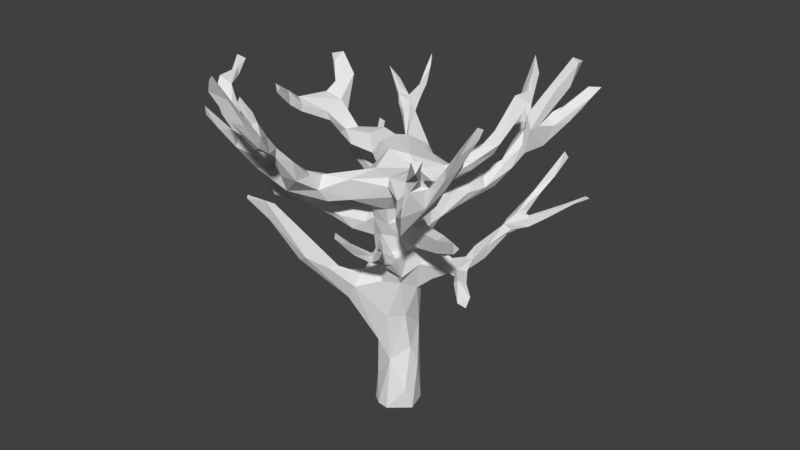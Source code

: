 # Source: Tree2.blend  (saved by Blender 2.78.0; exported with 4.5.12 LTS)
import bpy
from mathutils import Matrix  # noqa: F401  (used for matrix-valued properties, if any)

bpy.ops.wm.read_factory_settings(use_empty=True)
scene = bpy.context.scene
scene.name = 'Scene'

# ---- collections
col_collection_1 = bpy.data.collections.new('Collection 1'); scene.collection.children.link(col_collection_1)

# ---- materials (node trees are filled in below, after node groups)
mat_pien1 = bpy.data.materials.new('Pien1')
mat_pien1.alpha_threshold = 0.0
mat_pien1.use_transparent_shadow = False
mat_pien1.roughness = 0.5

# ---- material node trees

# ---- world
world_world = bpy.data.worlds.new('World'); scene.world = world_world
world_world.color = (0.05088, 0.05088, 0.05088)
world_world.use_sun_shadow = False
world_world.sun_shadow_jitter_overblur = 0.0
world_world.cycles.sampling_method = 'MANUAL'

# ---- meshes
me_cylinder = bpy.data.meshes.new('Cylinder')
me_cylinder.from_pydata([(-2.429, 7.426, -0.1754), (-2.06, 7.044, -0.7044), (0.8402, 6.842, -0.9805), (-2.778, 8.768, 1.342), (-2.436, 7.876, -0.6243), (-2.901, 8.06, 0.1209), (-2.622, 8.584, 1.444), (-2.765, 7.883, -0.8651), (-2.432, 7.709, -0.0625), (-2.186, 7.522, -0.4082), (-1.887, 7.251, -0.645), (-2.71, 7.822, 0.5596), (-2.377, 7.547, -0.8033), (-2.81, 7.726, 0.2287), (-2.682, 8.022, 0.5585), (-2.244, 7.076, -0.3607), (-2.94, 8.103, 0.6292), (-2.828, 8.349, 1.075), (-0.6878, 7.34, -0.6999), (0.2951, 7.284, -0.07253), (-2.542, 8.745, 1.428), (0.06943, 6.567, -0.8047), (0.5075, 6.756, -0.9365), (-2.714, 8.095, 0.9322), (-2.709, 8.499, 0.9797), (0.288, 8.402, -5.463), (0.5519, 7.981, -5.282), (0.2722, 8.076, -5.4), (0.3383, 7.633, -4.857), (1.047, 5.992, -3.368), (2.236, 8.06, -5.05), (1.691, 7.319, -4.123), (-0.2252, 7.323, 0.08729), (1.643, 7.23, -3.689), (2.055, 7.207, -4.511), (0.4957, 8.08, -5.046), (0.6985, 7.141, -4.715), (1.355, 7.518, -3.573), (1.598, 6.554, -4.017), (1.788, 7.537, -4.551), (0.8005, 7.359, -4.592), (0.8728, 6.146, -3.314), (0.9105, 5.597, -2.844), (1.21, 6.996, -3.684), (1.056, 6.153, -2.963), (1.525, 7.151, -3.492), (1.964, 7.429, -4.803), (2.383, 7.805, -4.95), (1.378, 6.887, -4.06), (1.818, 7.136, -4.133), (2.18, 7.444, -4.916), (1.609, 6.768, 2.03), (2.616, 7.971, 2.38), (1.231, 6.892, 1.512), (1.664, 6.546, 1.682), (1.806, 7.025, 1.497), (2.617, 7.302, 1.834), (1.897, 6.502, 2.036), (2.238, 7.338, 1.686), (2.647, 7.414, 2.265), (1.632, 7.117, 1.697), (2.155, 7.419, 2.401), (2.589, 7.663, 1.874), (2.741, 7.921, 2.252), (2.533, 7.907, 2.662), (3.065, 7.917, 2.115), (3.648, 8.725, 2.359), (4.225, 9.546, 2.577), (3.631, 9.112, 2.399), (3.739, 9.044, 2.52), (4.195, 9.699, 2.384), (3.152, 8.492, 2.229), (3.208, 8.278, 2.321), (4.176, 9.794, 2.573), (3.822, 9.25, 2.317), (-2.501, 7.504, 2.368), (-2.554, 7.914, 2.451), (-2.116, 7.182, 2.459), (0.7546, 7.338, -4.331), (0.9105, 6.401, -3.947), (-3.008, 8.153, 2.306), (-2.443, 7.422, 2.66), (1.081, 6.998, -3.91), (-2.595, 7.788, 2.648), (0.9017, 6.824, -3.781), (-3.669, 8.615, 2.518), (-3.446, 8.163, 2.542), (-3.781, 8.833, 1.617), (1.104, 6.897, -4.144), (1.281, 6.643, -3.5), (-2.031, 7.875, 2.875), (0.5221, 7.085, -4.562), (0.7738, 6.458, -3.834), (-1.759, 7.213, 2.716), (-1.975, 8.249, 3.287), (-2.083, 7.222, 2.785), (1.3, 6.398, -3.635), (-2.033, 9.21, 4.214), (-1.849, 7.737, 3.124), (-2.003, 8.563, 3.881), (-2.14, 8.143, 3.329), (-1.996, 7.993, 3.44), (-2.12, 8.651, 3.783), (-1.904, 8.479, 3.586), (-4.187, 8.994, 1.127), (-3.707, 8.638, 2.113), (-3.458, 8.821, 2.152), (-3.829, 8.963, 2.179), (-3.01, 8.207, 2.592), (-3.895, 8.987, 1.538), (-4.044, 9.075, 1.112), (-4.014, 8.915, 1.615), (-0.4834, 7.294, -0.9642), (0.918, 6.672, -0.2159), (-0.5517, 7.075, -0.9746), (1.052, 7.02, -1.042), (0.6537, 6.366, -0.2371), (-1.111, 7.4, -0.2338), (-1.983, 8.051, -2.445), (0.9729, 6.679, -1.078), (-0.07783, 7.04, -1.294), (-0.7225, 7.326, -0.1942), (0.2766, 6.247, -0.5872), (-0.7773, 7.028, -1.411), (-2.32, 8.04, -2.553), (0.1795, 7.086, -0.9108), (-0.2476, 6.7, -0.8477), (-2.391, 8.279, -2.506), (-0.3567, 6.948, -1.412), (-1.126, 7.62, -1.547), (-0.8824, 7.565, -1.481), (-1.096, 7.384, -1.864), (-1.493, 7.547, -1.875), (-1.575, 7.875, -1.899), (-1.639, 7.69, -2.148), (-1.342, 7.638, -2.18), (-0.962, 7.553, -1.838), (-1.684, 7.956, -2.127), (-1.193, 7.749, -1.9), (-1.418, 7.682, -1.719), (-1.47, 8.313, -3.1), (-1.179, 7.439, -1.564), (-1.323, 7.405, -1.865), (-1.62, 8.423, -3.363), (-1.639, 8.567, -3.363), (-1.153, 7.714, -2.256), (-1.405, 7.806, -2.121), (-1.314, 7.969, -2.746), (-1.342, 8.013, -2.483), (-1.508, 8.097, -2.928), (-1.444, 7.961, -2.621), (0.5807, 6.981, -4.148), (-1.521, 8.292, -2.963), (0.5313, 5.141, 1.679), (0.4852, 5.242, 1.381), (0.6857, 5.377, 1.793), (0.6356, 5.488, 1.843), (1.364, 6.052, 2.369), (1.098, 5.512, 2.036), (-1.162, 6.538, 1.942), (0.6051, 5.309, 1.383), (0.9064, 5.233, 1.67), (1.005, 5.56, 1.787), (1.236, 5.939, 2.211), (3.702, 6.185, -2.778), (3.118, 5.801, -2.411), (3.453, 5.946, -2.624), (3.324, 5.853, -2.652), (2.967, 5.528, -2.413), (1.023, 5.669, 1.973), (2.911, 5.51, -2.284), (1.339, 5.866, 2.153), (2.485, 5.508, -2.156), (1.34, 6.027, 2.185), (2.31, 5.46, -2.284), (3.76, 6.108, -2.862), (3.161, 5.864, -2.538), (2.539, 5.237, -2.064), (2.184, 5.527, -2.029), (2.119, 5.07, -1.904), (1.94, 5.308, -1.964), (2.48, 5.231, -2.193), (1.476, 6.341, 2.426), (-0.7761, 7.098, 1.872), (-0.2568, 6.995, 1.498), (-1.323, 6.746, 2.538), (-0.7618, 6.571, 1.251), (2.014, 5.47, -2.182), (2.046, 5.196, -2.157), (1.895, 4.328, 0.1513), (1.805, 4.354, -0.519), (1.993, 4.455, 0.1353), (-1.003, 7.247, 2.187), (2.074, 4.174, 0.1307), (2.177, 4.367, 0.01247), (2.363, 4.166, 0.6156), (1.59, 4.403, -0.3567), (1.952, 4.102, -0.2321), (1.171, 4.411, -0.4926), (1.377, 4.411, -1.032), (1.538, 4.144, -0.8111), (-0.8018, 7.194, 2.281), (1.509, 4.166, -0.3795), (-1.023, 7.372, 2.985), (2.698, 6.398, -2.936), (2.537, 6.015, -2.553), (2.374, 6.031, -2.46), (2.377, 5.834, -2.638), (2.487, 5.458, -2.037), (2.44, 5.386, -2.217), (2.032, 4.943, -1.916), (2.464, 6.266, -2.82), (1.727, 4.627, -1.716), (1.76, 4.921, -1.811), (1.431, 4.622, -1.346), (1.982, 5.238, -1.791), (-1.594, 6.894, 2.399), (1.724, 4.344, -1.352), (2.536, 4.277, 0.3346), (-1.186, 7.461, 2.639), (1.164, 4.408, -0.7534), (2.507, 4.016, 0.4652), (1.271, 4.17, -0.8749), (1.508, 4.207, -1.319), (1.803, 4.732, -1.387), (0.9476, 4.641, -0.5696), (0.4427, 4.393, -0.5521), (1.189, 4.044, -0.595), (1.122, 4.237, -0.3917), (0.6014, 4.223, 0.6009), (1.636, 4.439, -0.955), (-0.7109, 7.783, 2.877), (0.6456, 4.913, -0.06299), (0.5857, 3.649, -0.04586), (0.7633, 4.438, 0.08023), (0.707, 4.298, -0.6869), (1.48, 5.387, 0.4264), (0.2598, 4.395, -0.6822), (0.6064, -0.002997, 0.1438), (-0.6106, 0.001943, -0.03406), (-0.4726, -0.0009202, 0.3957), (0.09146, 0.004511, 0.6058), (-0.23, 0.01005, 0.5635), (-0.2327, 2.034, 0.5413), (-4.215, 9.173, 1.232), (0.4926, 0.5987, 0.3128), (0.751, 5.698, -1.903), (0.8621, 3.889, -0.2978), (-0.6934, 3.167, 0.5797), (0.4734, 3.745, -0.3651), (0.4146, 5.253, 0.4738), (-1.064, 7.411, -0.7438), (-0.7941, 8.014, 3.336), (0.003793, 3.422, -0.5848), (-0.9554, 6.945, -0.1298), (0.6761, 5.538, -2.738), (-1.761, 5.313, -0.9507), (-2.116, 5.419, -1.56), (-2.394, 7.257, -0.5296), (-1.005, 8.101, 3.335), (-0.7575, 7.246, 2.773), (0.6505, 5.082, 1.402), (0.3317, 5.566, -1.881), (1.924, 8.177, -3.896), (-2.797, 8.054, -0.4676), (-1.291, 5.079, -0.5023), (-1.799, 6.811, -0.5506), (1.787, 8.469, -2.529), (0.4958, 4.789, -0.4564), (0.5774, 5.918, 2.402), (2.127, 8.667, -2.48), (-1.621, 5.297, -0.9943), (-0.4364, 9.928, 4.923), (-0.8276, 7.085, -0.7111), (2.442, 8.008, -5.352), (-2.303, 5.814, -1.701), (-1.897, 5.002, -1.19), (-2.279, 6.152, -1.658), (0.7406, 6.022, -2.255), (0.4586, 5.397, -1.93), (-1.305, 4.888, -0.7477), (-0.7739, 8.619, 3.587), (-1.609, 7.028, -0.05774), (-1.06, 9.606, 4.042), (-0.8156, 6.853, -0.4799), (-0.9655, 8.915, 3.663), (0.6913, 6.078, -2.617), (0.9008, 5.7, -2.44), (-2.239, 6.859, -2.116), (0.3947, 5.116, -0.8118), (-2.036, 5.664, -1.36), (-2.067, 5.347, -1.224), (2.047, 8.963, -4.47), (-0.9933, 9.18, 3.759), (-1.699, 5.149, -1.204), (-0.2379, 3.663, -0.5423), (-0.5726, 10.5, 5.179), (0.3943, 5.933, -2.031), (0.5704, 6.883, 1.07), (0.8825, 4.002, -0.69), (-1.67, 7.384, 2.446), (-1.169, 9.284, 3.846), (0.6619, 5.171, 1.794), (1.931, 8.058, -4.241), (-0.5261, 0.009117, -0.3296), (-0.08296, 5.646, -0.9013), (-0.5443, 4.976, -0.4357), (1.333, 6.747, -1.215), (-0.6507, 9.961, 4.947), (-0.5893, 8.52, 4.134), (-0.9737, 8.612, 3.718), (-0.9536, 8.123, 3.13), (-3.34, 8.75, -1.277), (1.419, 7.302, -1.401), (2.094, 8.303, -2.475), (1.024, 6.506, -0.7956), (1.62, 7.711, -1.761), (0.9338, 6.954, -0.6611), (1.433, 7.019, -1.192), (1.597, 7.075, -1.767), (1.834, 8.525, -2.234), (1.983, 8.305, -2.584), (-0.9527, 8.925, 3.84), (1.329, 7.001, -1.646), (1.761, 7.372, -1.78), (0.5907, 4.958, 1.45), (1.103, 6.709, -0.6012), (-0.7941, 8.243, 3.302), (-0.4608, 10.48, 5.349), (2.282, 8.886, -4.366), (0.5089, 6.437, -0.5901), (-0.6834, 8.838, 4.09), (-0.3025, 6.405, 1.408), (-0.6097, 6.897, 0.1277), (-0.373, 8.631, 4.196), (-1.103, 6.837, 1.803), (-0.5414, 9.36, 4.785), (0.5348, 7.085, 0.9739), (-0.621, 6.44, 1.878), (2.813, 6.801, -3.309), (-0.5461, 8.317, 3.746), (-0.687, 6.801, 2.122), (-1.524, 7.093, 2.229), (1.571, 6.594, 1.353), (-0.351, 9.315, 4.603), (-0.05216, 7.1, 0.777), (-2.289, 6.991, -1.965), (-1.983, 9.027, 4.237), (-0.8486, 6.921, 1.435), (-0.6267, 10.17, 5.256), (1.228, 5.304, 0.6793), (-1.152, 9.409, 4.074), (-0.4966, 6.8, 0.6419), (-0.4889, 9.449, 4.497), (-3.666, 8.337, 2.348), (-0.147, 5.998, 0.7362), (-0.7902, 6.334, 1.7), (-0.4581, 8.834, 4.05), (-0.6161, 9.343, 4.581), (-2.852, 6.165, 1.651), (-2.323, 5.684, 1.226), (1.097, 5.742, 0.6046), (1.265, 5.653, 0.3025), (-1.812, 5.829, 0.9932), (-2.272, 5.911, 1.065), (-2.007, 5.988, 1.229), (-2.417, 5.943, 1.453), (-1.879, 5.654, 1.068), (-2.762, 5.857, 1.586), (-1.798, 5.872, 1.288), (-2.952, 5.947, 1.53), (0.7649, 5.057, 0.08954), (-2.576, 6.265, -1.06), (1.566, 5.32, 0.6561), (0.2591, 6.075, 0.7448), (-1.195, 5.8, 0.9348), (-1.666, 6.009, 1.362), (-1.31, 5.522, 1.033), (-1.951, 6.269, 1.937), (-1.929, 5.971, 1.736), (-1.68, 5.835, 1.407), (-0.5159, 4.563, 0.2822), (-1.165, 5.721, 0.7744), (0.7849, 5.041, 0.3829), (0.7329, 6.016, 0.1038), (0.4445, 4.741, 0.666), (-1.269, 5.526, 0.8414), (0.2409, 4.796, 0.5446), (0.2182, 5.623, 0.6527), (-1.069, 5.592, 1.009), (-1.443, 5.82, 1.231), (-1.887, 6.374, 1.69), (0.6344, 6.32, 3.018), (-3.026, 8.663, -1.027), (0.56, 5.761, -0.1823), (2.784, 5.975, 1.385), (0.674, 7.084, 0.1215), (1.643, 8.025, -4.014), (-0.4378, 5.02, 0.4281), (1.215, 5.847, 0.4075), (0.6992, 6.239, 0.208), (2.202, 5.679, 0.8553), (1.552, 7.359, -3.874), (-2.007, 7.257, -0.301), (2.9, 8.863, 3.07), (-3.119, 8.469, -1.41), (-3.06, 8.71, -1.504), (0.1294, 4.488, -0.8173), (3.023, 8.846, 2.833), (-0.6281, 4.953, 0.2336), (-2.877, 8.157, 0.489), (-2.632, 6.362, -1.295), (-0.5109, 5.972, 0.4912), (0.5986, 4.833, 0.3246), (-0.5578, 5.344, -0.2848), (-0.8352, 5.217, 0.7983), (0.1216, 5.718, -1.079), (-0.8335, 5.215, 0.2684), (-2.608, 8.334, -1.32), (-0.6076, 4.399, 0.05088), (3.056, 8.653, 3.116), (-0.5221, 5.279, -0.4591), (-0.4318, 6.258, 0.7697), (2.772, 6.25, 1.377), (2.832, 8.311, 2.728), (-2.987, 8.857, -1.343), (2.224, 8.859, -4.665), (-0.74, 5.732, 0.7515), (-2.791, 8.232, -0.8059), (2.065, 5.859, 0.7542), (-0.6287, 5.389, -0.03424), (-0.8528, 4.993, -0.5472), (-2.147, 6.307, 1.922), (0.9749, 7.235, 0.4554), (2.497, 8.462, 2.62), (1.638, 8.069, -3.836), (1.159, 6.994, 0.4082), (-0.4915, 5.478, 0.6767), (0.3594, 5.76, -0.4666), (-0.7929, 4.683, -0.3835), (-0.261, 5.648, 0.6259), (0.5903, 5.354, -1.746), (1.472, 7.231, 1.15), (0.4609, 4.812, 1.186), (0.5933, 5.601, 2.342), (-0.5028, 3.144, -0.2858), (2.043, 5.948, 1.06), (-0.04791, 5.228, 0.5811), (2.8, 6.036, 1.188), (1.02, 6.555, 0.7562), (-0.08632, 4.865, -0.8783), (-0.1844, -0.002907, -0.5798), (-0.58, 4.495, -0.2955), (0.5655, 6.397, 2.902), (1.429, 7.404, -1.791), (1.462, 6.981, 0.9048), (2.208, 5.562, 0.977), (3.567, 8.63, 2.199), (1.199, 6.085, -3.221), (0.5286, 5.404, 1.803), (0.4272, 5.172, -1.179), (0.6627, 5.934, 2.533), (0.6139, 6.113, 0.4069), (0.7257, 5.857, 0.4915), (-0.5822, 5.698, -0.2665), (2.768, 6.992, -3.192), (0.6585, 4.808, 1.044), (3.126, 8.378, 2.024), (2.143, 8.237, -4.269), (2.267, 7.207, 2.628), (0.951, 6.286, -3.09), (-0.806, 5.206, 0.0106), (2.036, 6.583, 2.358), (0.5636, 5.882, -1.644), (-1.61, 5.979, 1.558), (1.626, 6.566, 2.01), (-0.6972, 5.807, 0.3319), (0.2398, 4.967, -1.177), (-1.175, 5.378, -0.527), (2.467, 8.149, 2.709), (1.285, 6.523, -4.041), (0.6938, 6.609, 0.9311), (0.6001, 4.792, 0.7437), (2.722, 8.629, 2.537), (-0.6091, 4.048, 0.6073), (-0.5857, 6.164, 0.1264), (2.026, 5.589, 1.031), (-1.01, 5.198, 0.6499), (2.149, 6.03, 0.8889), (-0.6123, 6.566, -0.1574), (-0.3119, 6.366, -0.5044), (-0.4713, 6.216, -0.3488), (-0.9218, 5.242, -0.5331), (-0.2824, 5.588, -0.8254), (0.06182, 5.923, -0.641), (-1.019, 6.039, -0.7436), (-1.074, 5.579, -0.7984), (-0.7455, 5.958, -0.4578), (-2.085, 5.824, -1.56), (-2.556, 6.545, -1.163), (-0.4934, 6.083, -0.5492), (-0.7351, 5.815, -0.7811), (-1.725, 6.281, -0.7436), (0.2936, 5.584, -0.9715), (-2.015, 6.366, -1.052), (-1.939, 6.088, -0.8089), (-1.24, 5.79, -0.573), (-1.539, 5.842, -0.825), (-2.01, 6.014, -1.039), (-0.3178, 5.257, -0.6725), (-1.141, 5.825, -0.8655), (-1.353, 4.676, 1.973), (-0.5406, 3.757, 1.088), (-1.95, 6.318, 2.655), (-2.029, 5.876, 2.363), (-1.579, 5.65, 2.106), (-1.603, 4.55, 1.952), (-1.726, 4.719, 1.846), (-1.024, 4.111, 1.156), (-1.878, 6.194, 2.438), (-1.58, 5.081, 1.701), (-0.7837, 3.338, 1.056), (-0.7407, 3.229, 0.8044), (0.2337, 0.006851, -0.5521), (-0.8905, 4.33, 1.29), (-2.458, 6.376, 2.765), (0.4522, 1.826, 0.05377), (0.3403, 2.338, -0.4393), (0.02255, 1.829, -0.5738), (-0.3695, 1.966, -0.434), (0.03978, 3.971, 0.707), (-0.492, 1.525, 0.1799), (0.4309, 3.935, 0.4416), (0.09355, 2.838, 0.5325), (-2.027, 5.75, 2.507), (-0.4728, 0.7784, 0.291), (-0.5046, 4.085, 0.8768), (-2.358, 6.362, 2.888), (-0.9372, 4.351, 1.577), (0.3767, 2.828, 0.1737), (0.5428, 1.32, -0.1509), (0.4407, -0.0001307, -0.4156), (0.3617, 4.509, 0.7096), (0.0467, 1.444, 0.411), (-0.2728, 4.455, 0.5246)], [], [(130, 114, 112), (21, 126, 128), (136, 120, 128), (345, 396, 32), (396, 337, 433), (125, 19, 317), (21, 128, 22), (19, 396, 317), (112, 19, 125), (119, 22, 2), (18, 19, 112), (125, 2, 22), (345, 32, 352), (251, 18, 273), (333, 32, 121), (396, 345, 337), (433, 113, 396), (125, 120, 112), (113, 436, 116), (2, 125, 317), (136, 130, 112), (32, 18, 121), (433, 436, 113), (18, 112, 273), (112, 114, 273), (113, 326, 396), (18, 32, 19), (25, 35, 26), (27, 91, 28), (151, 35, 28), (36, 27, 26), (35, 78, 40), (40, 26, 35), (79, 36, 480), (92, 91, 79), (19, 32, 396), (28, 35, 25), (151, 78, 35), (36, 40, 88), (91, 92, 151), (36, 79, 91), (88, 40, 78), (461, 444, 155), (439, 452, 280), (154, 385, 443), (453, 444, 392), (440, 398, 447), (453, 461, 269), (26, 40, 36), (151, 28, 91), (409, 381, 398), (447, 388, 440), (280, 431, 439), (306, 431, 492), (88, 82, 48), (88, 48, 480), (392, 461, 453), (450, 452, 306), (269, 156, 459), (92, 41, 84), (444, 302, 155), (271, 290, 256), (256, 291, 265), (151, 92, 84), (276, 291, 257), (84, 470, 43), (498, 290, 294), (269, 459, 444), (276, 265, 291), (480, 36, 88), (431, 280, 294), (79, 41, 92), (79, 480, 29), (288, 257, 275), (294, 280, 276), (385, 154, 482), (498, 294, 257), (421, 306, 414), (409, 265, 419), (41, 79, 29), (419, 280, 452), (290, 291, 256), (439, 306, 452), (306, 421, 509), (151, 84, 78), (288, 277, 346), (78, 84, 82), (89, 43, 470), (294, 276, 257), (498, 288, 346), (290, 271, 294), (155, 269, 461), (431, 306, 439), (398, 440, 437), (96, 29, 480), (470, 84, 41), (25, 26, 27), (461, 392, 444), (346, 277, 498), (91, 27, 36), (294, 271, 492), (84, 43, 82), (82, 43, 48), (291, 275, 257), (96, 38, 45), (28, 25, 27), (271, 478, 492), (78, 82, 88), (458, 29, 96), (48, 38, 480), (257, 288, 498), (275, 277, 288), (269, 155, 156), (167, 175, 166), (291, 277, 275), (277, 291, 290), (419, 265, 280), (453, 269, 444), (265, 276, 280), (164, 166, 175), (167, 176, 175), (492, 414, 306), (265, 409, 471), (164, 165, 166), (61, 469, 479), (165, 164, 176), (253, 295, 237), (1, 251, 266), (170, 168, 167), (424, 479, 64), (450, 306, 509), (450, 509, 262), (121, 117, 254), (254, 333, 121), (176, 167, 168), (479, 420, 404), (166, 170, 167), (442, 436, 433), (64, 479, 469), (408, 424, 483), (503, 438, 289), (164, 175, 176), (295, 529, 445), (318, 307, 319), (449, 455, 343), (33, 468, 263), (278, 473, 246), (168, 170, 181), (176, 168, 209), (535, 239, 240), (172, 208, 165), (166, 165, 170), (177, 170, 208), (262, 509, 305), (181, 209, 168), (165, 208, 170), (170, 177, 181), (338, 332, 341), (329, 426, 292), (343, 481, 449), (176, 172, 165), (305, 297, 262), (503, 289, 460), (397, 292, 426), (176, 209, 172), (320, 314, 270), (263, 329, 435), (303, 426, 468), (209, 174, 172), (472, 469, 475), (481, 462, 449), (208, 215, 177), (177, 215, 179), (208, 178, 215), (466, 482, 160), (174, 178, 172), (303, 402, 397), (287, 441, 42), (460, 289, 407), (239, 238, 240), (278, 297, 473), (434, 404, 483), (37, 89, 45), (338, 356, 332), (62, 51, 61), (404, 434, 479), (42, 441, 279), (174, 181, 188), (413, 387, 385), (473, 297, 416), (215, 178, 180), (317, 326, 318), (254, 266, 284), (188, 181, 210), (292, 435, 329), (255, 262, 297), (119, 323, 307), (210, 181, 179), (287, 278, 246), (483, 52, 434), (174, 209, 181), (179, 181, 177), (298, 337, 184), (251, 273, 266), (41, 255, 297), (180, 187, 213), (187, 188, 213), (246, 473, 460), (332, 186, 422), (420, 479, 424), (183, 352, 348), (435, 37, 263), (224, 210, 179), (503, 473, 416), (477, 279, 441), (184, 341, 332), (387, 413, 250), (286, 297, 278), (297, 305, 416), (115, 318, 313), (374, 481, 332), (117, 282, 254), (406, 312, 425), (472, 59, 469), (451, 238, 239), (183, 345, 352), (324, 319, 314), (239, 304, 451), (206, 187, 178), (407, 237, 295), (172, 178, 208), (32, 333, 352), (287, 246, 441), (441, 460, 477), (188, 210, 213), (207, 188, 187), (295, 450, 407), (261, 325, 466), (407, 477, 460), (468, 426, 329), (180, 178, 187), (451, 528, 523), (224, 179, 215), (267, 454, 320), (270, 321, 267), (440, 355, 412), (445, 452, 295), (191, 189, 195), (221, 193, 194), (191, 195, 218), (262, 477, 450), (321, 270, 314), (442, 337, 53), (246, 460, 441), (434, 61, 479), (318, 324, 313), (282, 15, 266), (115, 313, 454), (318, 319, 324), (319, 307, 323), (316, 313, 324), (454, 119, 115), (320, 324, 314), (319, 267, 321), (454, 323, 119), (267, 320, 270), (324, 320, 316), (316, 320, 454), (323, 267, 319), (323, 454, 267), (314, 319, 321), (279, 477, 262), (442, 455, 436), (221, 194, 218), (316, 454, 313), (458, 287, 42), (218, 194, 191), (186, 352, 422), (191, 190, 196), (292, 397, 435), (419, 445, 248), (255, 279, 262), (255, 42, 279), (477, 407, 450), (195, 189, 193), (482, 413, 385), (289, 237, 407), (189, 202, 197), (160, 482, 154), (397, 426, 303), (483, 404, 408), (332, 298, 184), (194, 193, 197), (200, 197, 202), (191, 194, 190), (406, 418, 405), (418, 406, 425), (12, 418, 4), (406, 405, 312), (418, 425, 428), (7, 312, 405), (393, 425, 312), (428, 425, 393), (428, 312, 7), (286, 278, 287), (337, 345, 184), (220, 196, 199), (190, 230, 196), (452, 450, 295), (374, 332, 355), (198, 202, 196), (420, 408, 404), (298, 481, 53), (189, 196, 202), (449, 436, 455), (194, 197, 190), (254, 282, 266), (197, 200, 190), (193, 221, 195), (356, 186, 332), (442, 433, 337), (45, 263, 37), (196, 189, 191), (202, 227, 200), (37, 43, 89), (227, 222, 200), (202, 228, 227), (196, 230, 199), (462, 481, 374), (217, 230, 200), (332, 481, 298), (460, 473, 503), (403, 282, 117), (197, 193, 189), (298, 53, 337), (220, 198, 196), (238, 245, 241), (541, 540, 238), (200, 230, 190), (241, 240, 238), (241, 242, 240), (220, 225, 198), (523, 541, 451), (451, 541, 238), (202, 198, 228), (200, 223, 217), (220, 199, 222), (230, 215, 214), (10, 251, 1), (16, 13, 11), (428, 393, 312), (403, 9, 8), (403, 251, 10), (251, 403, 117), (266, 15, 1), (465, 211, 206), (204, 206, 205), (403, 10, 9), (405, 12, 7), (1, 15, 258), (3, 6, 20), (258, 15, 0), (418, 12, 405), (12, 1, 258), (10, 1, 12), (204, 211, 339), (7, 264, 428), (418, 428, 4), (12, 258, 7), (12, 4, 10), (14, 410, 24), (403, 0, 15), (4, 9, 10), (410, 4, 264), (8, 0, 403), (13, 7, 258), (264, 4, 428), (9, 4, 8), (7, 13, 264), (8, 4, 410), (11, 0, 8), (13, 258, 0), (17, 16, 23), (5, 264, 13), (14, 8, 410), (264, 5, 410), (11, 14, 23), (20, 23, 24), (11, 13, 0), (14, 11, 8), (13, 16, 5), (24, 410, 16), (3, 16, 17), (410, 5, 16), (16, 11, 23), (3, 24, 16), (14, 24, 23), (24, 3, 20), (17, 6, 3), (6, 17, 23), (23, 20, 6), (46, 48, 39), (303, 33, 402), (44, 286, 287), (44, 470, 286), (297, 286, 41), (33, 38, 49), (458, 96, 89), (44, 287, 458), (96, 45, 89), (42, 29, 458), (29, 42, 255), (255, 41, 29), (41, 286, 470), (30, 274, 46), (89, 44, 458), (397, 37, 435), (37, 397, 402), (39, 48, 402), (89, 470, 44), (49, 31, 33), (45, 33, 263), (468, 33, 303), (33, 45, 38), (38, 34, 49), (480, 38, 96), (50, 274, 47), (48, 43, 402), (33, 31, 402), (37, 402, 43), (274, 50, 46), (38, 50, 34), (46, 38, 48), (38, 46, 50), (39, 402, 31), (329, 263, 468), (49, 47, 31), (47, 34, 50), (49, 34, 47), (30, 31, 47), (31, 30, 39), (39, 30, 46), (30, 47, 274), (51, 53, 475), (475, 53, 481), (55, 343, 455), (68, 72, 69), (61, 434, 63), (442, 60, 55), (62, 60, 51), (57, 475, 54), (54, 343, 55), (475, 57, 472), (51, 475, 469), (54, 481, 343), (481, 54, 475), (442, 53, 60), (59, 63, 64), (59, 64, 469), (56, 58, 62), (455, 442, 55), (52, 64, 63), (56, 54, 55), (58, 55, 60), (60, 53, 51), (467, 62, 63), (61, 51, 469), (57, 54, 56), (63, 434, 52), (56, 55, 58), (57, 56, 472), (65, 59, 472), (62, 61, 63), (65, 472, 56), (58, 60, 62), (467, 63, 71), (71, 68, 467), (64, 52, 424), (72, 59, 65), (483, 424, 52), (420, 424, 408), (65, 457, 66), (71, 63, 72), (65, 56, 467), (467, 56, 62), (72, 63, 59), (67, 66, 74), (457, 65, 467), (66, 72, 65), (72, 68, 71), (66, 69, 72), (74, 457, 467), (74, 467, 68), (70, 74, 73), (67, 70, 73), (69, 67, 73), (74, 70, 67), (66, 457, 74), (68, 69, 73), (68, 73, 74), (67, 69, 66), (86, 85, 354), (206, 211, 187), (207, 204, 205), (204, 339, 465), (205, 206, 178), (211, 204, 207), (206, 204, 465), (211, 465, 339), (174, 205, 178), (207, 205, 174), (187, 211, 207), (207, 174, 188), (224, 217, 210), (212, 210, 217), (213, 210, 212), (213, 215, 180), (212, 223, 214), (217, 224, 230), (213, 214, 215), (108, 83, 76), (214, 213, 212), (214, 199, 230), (223, 222, 199), (223, 200, 222), (215, 230, 224), (235, 220, 222), (225, 220, 235), (218, 195, 221), (225, 234, 198), (214, 223, 199), (227, 247, 299), (222, 227, 299), (235, 222, 299), (403, 15, 282), (228, 234, 227), (97, 99, 103), (228, 198, 234), (99, 101, 103), (102, 100, 99), (266, 273, 284), (226, 268, 225), (212, 217, 223), (99, 100, 101), (103, 94, 102), (97, 347, 99), (226, 225, 235), (347, 102, 99), (97, 102, 347), (103, 102, 97), (104, 244, 110), (105, 80, 75), (105, 106, 80), (86, 108, 85), (354, 107, 105), (76, 80, 108), (85, 107, 354), (106, 85, 108), (354, 105, 75), (106, 108, 80), (106, 105, 87), (106, 87, 109), (85, 106, 107), (111, 107, 109), (107, 111, 105), (87, 104, 110), (106, 109, 107), (87, 105, 111), (111, 104, 87), (87, 110, 109), (111, 109, 244), (111, 244, 104), (244, 109, 110), (120, 22, 128), (115, 317, 318), (116, 315, 113), (225, 268, 232), (113, 315, 326), (2, 317, 115), (119, 2, 115), (315, 330, 22), (119, 315, 22), (396, 326, 317), (114, 284, 273), (284, 114, 490), (330, 315, 116), (307, 318, 326), (119, 307, 315), (116, 122, 330), (117, 121, 18), (251, 117, 18), (225, 232, 234), (307, 326, 315), (21, 330, 122), (123, 128, 126), (21, 22, 330), (136, 112, 120), (120, 125, 22), (127, 132, 133), (114, 123, 126), (131, 123, 142), (141, 123, 114), (114, 129, 141), (131, 128, 123), (128, 131, 136), (142, 123, 141), (129, 114, 130), (137, 118, 127), (118, 124, 127), (124, 132, 127), (146, 118, 137), (127, 133, 137), (118, 146, 134), (124, 134, 132), (134, 124, 118), (142, 141, 132), (135, 150, 147), (130, 136, 138), (145, 138, 136), (139, 132, 141), (132, 139, 133), (146, 137, 133), (138, 129, 130), (146, 135, 134), (142, 132, 134), (134, 135, 142), (133, 139, 129), (139, 141, 129), (146, 148, 150), (142, 135, 131), (145, 148, 138), (145, 136, 131), (146, 150, 135), (138, 133, 129), (138, 146, 133), (145, 131, 135), (146, 138, 148), (140, 148, 147), (140, 152, 148), (145, 147, 148), (135, 147, 145), (150, 149, 147), (150, 148, 152), (149, 143, 147), (149, 150, 152), (143, 144, 140), (140, 144, 152), (147, 143, 140), (144, 149, 152), (149, 144, 143), (459, 154, 153), (154, 155, 160), (155, 154, 459), (160, 261, 466), (459, 153, 444), (443, 325, 153), (153, 325, 302), (443, 153, 154), (153, 302, 444), (226, 237, 268), (237, 289, 268), (268, 289, 438), (155, 302, 158), (160, 161, 261), (261, 161, 325), (325, 161, 302), (156, 155, 459), (155, 169, 162), (158, 302, 161), (161, 160, 162), (161, 171, 158), (155, 162, 160), (163, 173, 169), (169, 155, 158), (162, 171, 161), (163, 169, 158), (173, 162, 169), (173, 171, 162), (158, 171, 163), (163, 182, 173), (157, 163, 171), (182, 163, 157), (182, 171, 173), (171, 182, 157), (186, 356, 159), (184, 345, 183), (352, 186, 348), (358, 308, 353), (308, 296, 353), (184, 183, 341), (296, 308, 349), (349, 336, 272), (272, 353, 296), (348, 186, 159), (201, 183, 192), (308, 358, 336), (159, 335, 348), (358, 331, 309), (272, 328, 349), (353, 344, 357), (201, 341, 183), (348, 192, 183), (336, 334, 344), (336, 309, 334), (331, 353, 357), (344, 353, 272), (336, 358, 309), (336, 344, 272), (344, 334, 357), (260, 201, 231), (357, 340, 281), (349, 328, 296), (353, 331, 358), (328, 272, 296), (203, 185, 260), (309, 259, 340), (285, 331, 357), (340, 357, 334), (260, 341, 201), (327, 281, 340), (203, 259, 219), (301, 351, 283), (285, 293, 322), (334, 309, 340), (285, 357, 281), (231, 192, 219), (219, 311, 231), (231, 201, 192), (311, 219, 259), (331, 285, 322), (252, 203, 260), (252, 259, 203), (301, 283, 293), (310, 351, 301), (252, 231, 327), (252, 260, 231), (322, 293, 283), (322, 283, 351), (311, 327, 231), (285, 301, 293), (351, 310, 322), (301, 285, 310), (311, 259, 310), (310, 331, 322), (310, 285, 281), (252, 340, 259), (309, 310, 259), (331, 310, 309), (311, 281, 327), (281, 311, 310), (349, 308, 336), (340, 252, 327), (368, 360, 366), (370, 364, 360), (364, 370, 359), (365, 359, 366), (364, 365, 363), (367, 380, 369), (369, 366, 360), (366, 359, 368), (365, 366, 369), (369, 376, 365), (367, 360, 364), (367, 377, 380), (367, 364, 363), (363, 365, 382), (359, 370, 368), (377, 389, 390), (377, 415, 389), (462, 388, 463), (438, 122, 394), (391, 376, 380), (378, 474, 391), (391, 380, 432), (229, 413, 482), (399, 362, 384), (422, 485, 412), (423, 486, 395), (422, 412, 355), (542, 385, 387), (463, 388, 250), (360, 368, 370), (389, 375, 390), (381, 409, 419), (371, 413, 232), (432, 379, 378), (375, 382, 390), (429, 448, 401), (367, 386, 377), (423, 488, 446), (432, 380, 379), (390, 474, 380), (432, 378, 391), (514, 519, 520), (474, 378, 379), (386, 363, 382), (443, 542, 229), (437, 440, 412), (369, 380, 376), (390, 380, 377), (437, 427, 389), (382, 417, 386), (364, 359, 365), (489, 485, 333), (409, 415, 487), (514, 520, 517), (544, 398, 381), (427, 412, 476), (476, 417, 382), (367, 363, 386), (376, 390, 382), (377, 386, 487), (389, 427, 375), (417, 476, 430), (448, 429, 488), (394, 122, 116), (379, 380, 474), (116, 436, 400), (485, 422, 352), (332, 422, 355), (395, 456, 448), (388, 355, 440), (476, 412, 485), (515, 520, 519), (395, 448, 423), (236, 401, 373), (350, 383, 371), (401, 236, 429), (446, 399, 361), (350, 250, 383), (448, 488, 423), (429, 362, 488), (373, 486, 350), (399, 446, 488), (423, 446, 486), (399, 488, 362), (395, 486, 456), (446, 350, 486), (373, 401, 456), (401, 448, 456), (371, 383, 413), (375, 476, 382), (438, 232, 268), (333, 485, 352), (371, 373, 350), (462, 400, 449), (394, 236, 371), (464, 414, 476), (360, 367, 369), (494, 122, 438), (391, 474, 376), (398, 415, 409), (362, 394, 384), (361, 463, 350), (374, 355, 388), (447, 544, 387), (471, 417, 430), (427, 437, 412), (386, 417, 487), (375, 427, 476), (487, 415, 377), (382, 365, 376), (374, 388, 462), (409, 487, 417), (447, 398, 544), (414, 430, 476), (542, 443, 385), (471, 409, 417), (371, 236, 373), (399, 384, 463), (519, 513, 515), (389, 415, 437), (476, 485, 464), (229, 234, 413), (463, 400, 462), (474, 390, 376), (464, 485, 491), (400, 436, 449), (438, 371, 232), (384, 394, 400), (438, 394, 371), (446, 361, 350), (383, 250, 413), (394, 362, 236), (415, 398, 437), (463, 361, 399), (384, 400, 463), (350, 463, 250), (413, 234, 232), (456, 486, 373), (116, 400, 394), (447, 250, 388), (250, 447, 387), (362, 429, 236), (499, 504, 411), (372, 499, 411), (505, 506, 502), (505, 507, 506), (505, 372, 508), (499, 502, 504), (502, 372, 505), (502, 499, 372), (508, 507, 505), (277, 290, 498), (495, 510, 504), (504, 508, 411), (122, 494, 490), (431, 294, 492), (430, 414, 492), (464, 421, 414), (497, 502, 506), (496, 509, 421), (271, 256, 478), (510, 495, 501), (305, 493, 494), (493, 509, 510), (501, 500, 493), (21, 490, 126), (492, 478, 430), (494, 503, 416), (464, 506, 421), (493, 510, 501), (510, 507, 508), (500, 491, 490), (494, 500, 490), (497, 500, 495), (126, 490, 114), (494, 493, 500), (21, 122, 490), (490, 491, 489), (500, 497, 491), (495, 504, 502), (496, 510, 509), (507, 496, 506), (510, 496, 507), (508, 372, 411), (508, 504, 510), (421, 506, 496), (506, 464, 497), (502, 497, 495), (478, 265, 471), (256, 265, 478), (248, 445, 529), (95, 98, 101), (521, 512, 538), (522, 243, 521), (305, 494, 416), (185, 219, 93), (540, 526, 245), (533, 512, 243), (533, 539, 532), (533, 530, 512), (489, 491, 485), (513, 537, 534), (534, 537, 525), (543, 539, 533), (234, 233, 247), (248, 529, 531), (219, 300, 93), (387, 530, 542), (75, 86, 354), (521, 538, 511), (523, 527, 541), (300, 192, 342), (520, 518, 517), (341, 185, 338), (537, 519, 525), (518, 520, 524), (511, 538, 515), (543, 242, 241), (512, 530, 536), (518, 248, 522), (513, 511, 515), (542, 532, 229), (517, 534, 514), (95, 93, 98), (532, 233, 234), (77, 216, 95), (192, 335, 342), (518, 522, 517), (254, 489, 333), (517, 522, 521), (77, 342, 216), (300, 342, 77), (94, 101, 98), (543, 243, 535), (534, 511, 513), (94, 103, 101), (534, 516, 511), (489, 284, 490), (83, 108, 86), (81, 77, 95), (192, 348, 335), (90, 98, 300), (90, 76, 83), (100, 81, 101), (243, 543, 533), (489, 254, 284), (419, 452, 445), (76, 300, 75), (100, 90, 81), (216, 342, 185), (451, 304, 529), (514, 525, 519), (81, 90, 83), (95, 101, 81), (98, 93, 300), (341, 260, 185), (516, 521, 511), (100, 102, 94), (300, 77, 75), (219, 192, 300), (81, 75, 77), (519, 537, 513), (305, 509, 493), (245, 543, 241), (247, 227, 234), (525, 514, 534), (515, 524, 520), (86, 75, 81), (534, 517, 516), (94, 98, 90), (300, 76, 90), (159, 185, 342), (530, 387, 544), (83, 86, 81), (239, 531, 304), (526, 527, 539), (535, 240, 242), (518, 524, 536), (529, 304, 531), (94, 90, 100), (497, 464, 491), (521, 516, 517), (226, 253, 237), (484, 518, 536), (522, 248, 243), (466, 325, 443), (342, 335, 159), (538, 512, 536), (532, 530, 533), (356, 338, 185), (544, 381, 484), (531, 243, 248), (515, 538, 524), (536, 544, 484), (226, 249, 253), (253, 528, 529), (528, 451, 529), (528, 527, 523), (185, 95, 216), (471, 430, 478), (535, 243, 531), (356, 185, 159), (503, 494, 438), (541, 527, 540), (536, 530, 544), (495, 500, 501), (530, 532, 542), (93, 95, 185), (219, 185, 203), (229, 482, 466), (233, 532, 539), (253, 249, 527), (539, 543, 526), (249, 226, 235), (248, 518, 484), (238, 540, 245), (443, 229, 466), (295, 253, 529), (249, 233, 527), (247, 235, 299), (527, 528, 253), (538, 536, 524), (484, 381, 419), (512, 521, 243), (249, 235, 247), (249, 247, 233), (532, 234, 229), (527, 526, 540), (543, 245, 526), (80, 76, 75), (239, 535, 531), (539, 527, 233), (543, 535, 242), (484, 419, 248)])
me_cylinder.materials.append(mat_pien1)
me_cylinder.use_remesh_preserve_volume = False
me_cylinder.use_remesh_preserve_attributes = False
me_cylinder.use_mirror_vertex_groups = False
me_cylinder.update()

# ---- objects
ob_cylinder = bpy.data.objects.new('Cylinder', me_cylinder)

# ---- transforms, parenting, visibility, modifiers, constraints
ob_cylinder.location = (0.0, 0.0, 0.0)
ob_cylinder.rotation_euler = (1.571, -0.0, 0.0)
ob_cylinder.lineart.crease_threshold = 0.0

# ---- collection membership
col_collection_1.objects.link(ob_cylinder)

# ---- scene / render settings (as saved in the file)
scene.frame_start = 1; scene.frame_end = 250; scene.frame_set(1)
scene.render.engine = 'BLENDER_EEVEE_NEXT'
scene.render.resolution_percentage = 50
scene.render.dither_intensity = 0.0
scene.cycles.use_denoising = False
scene.cycles.samples = 128
scene.cycles.sampling_pattern = 'TABULATED_SOBOL'
scene.cycles.light_sampling_threshold = 0.0
scene.cycles.use_adaptive_sampling = False
scene.cycles.use_light_tree = False
scene.cycles.blur_glossy = 0.0
scene.cycles.sample_clamp_indirect = 0.0
scene.view_settings.view_transform = 'Standard'
bpy.context.view_layer.update()

# ---- added for rendering (the .blend has no active camera and no usable light): camera, sun
cam_auto = bpy.data.cameras.new('AutoCamera')
cam_auto.lens = 50.0
cam_auto.sensor_width = 36.0
cam_auto.clip_end = 1000.0
ob_auto_camera = bpy.data.objects.new('AutoCamera', cam_auto)
scene.collection.objects.link(ob_auto_camera)
ob_auto_camera.location = (15.9864, -19.1204, 18.0315)
ob_auto_camera.rotation_euler = (1.09748, -7.21219e-08, 0.694738)
scene.camera = ob_auto_camera
light_auto_sun = bpy.data.lights.new('AutoSun', 'SUN')
light_auto_sun.energy = 3.0
light_auto_sun.angle = 0.0523599
ob_auto_sun = bpy.data.objects.new('AutoSun', light_auto_sun)
scene.collection.objects.link(ob_auto_sun)
ob_auto_sun.rotation_euler = (0.872665, 0.174533, 0.523599)
bpy.context.view_layer.update()
